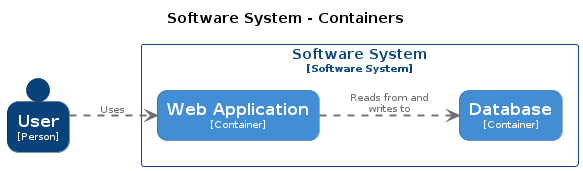

The diagram above was rendered by PlantUML. Its source (embedded in the PNG):
@startuml
set separator none
title Software System - Containers

left to right direction

skinparam {
  arrowFontSize 10
  defaultTextAlignment center
  wrapWidth 200
  maxMessageSize 100
}

hide stereotype

skinparam rectangle<<SoftwareSystem.Database>> {
  BackgroundColor #438dd5
  FontColor #ffffff
  BorderColor #2e6295
  roundCorner 20
  shadowing false
}
skinparam person<<User>> {
  BackgroundColor #08427b
  FontColor #ffffff
  BorderColor #052e56
  shadowing false
}
skinparam rectangle<<SoftwareSystem.WebApplication>> {
  BackgroundColor #438dd5
  FontColor #ffffff
  BorderColor #2e6295
  roundCorner 20
  shadowing false
}
skinparam rectangle<<SoftwareSystem>> {
  BorderColor #0b4884
  FontColor #0b4884
  shadowing false
}

person "==User\n<size:10>[Person]</size>" <<User>> as User

rectangle "Software System\n<size:10>[Software System]</size>" <<SoftwareSystem>> {
  rectangle "==Web Application\n<size:10>[Container]</size>" <<SoftwareSystem.WebApplication>> as SoftwareSystem.WebApplication
  rectangle "==Database\n<size:10>[Container]</size>" <<SoftwareSystem.Database>> as SoftwareSystem.Database
}

User .[#707070,thickness=2].> SoftwareSystem.WebApplication : "<color:#707070>Uses"
SoftwareSystem.WebApplication .[#707070,thickness=2].> SoftwareSystem.Database : "<color:#707070>Reads from and writes to"
@enduml